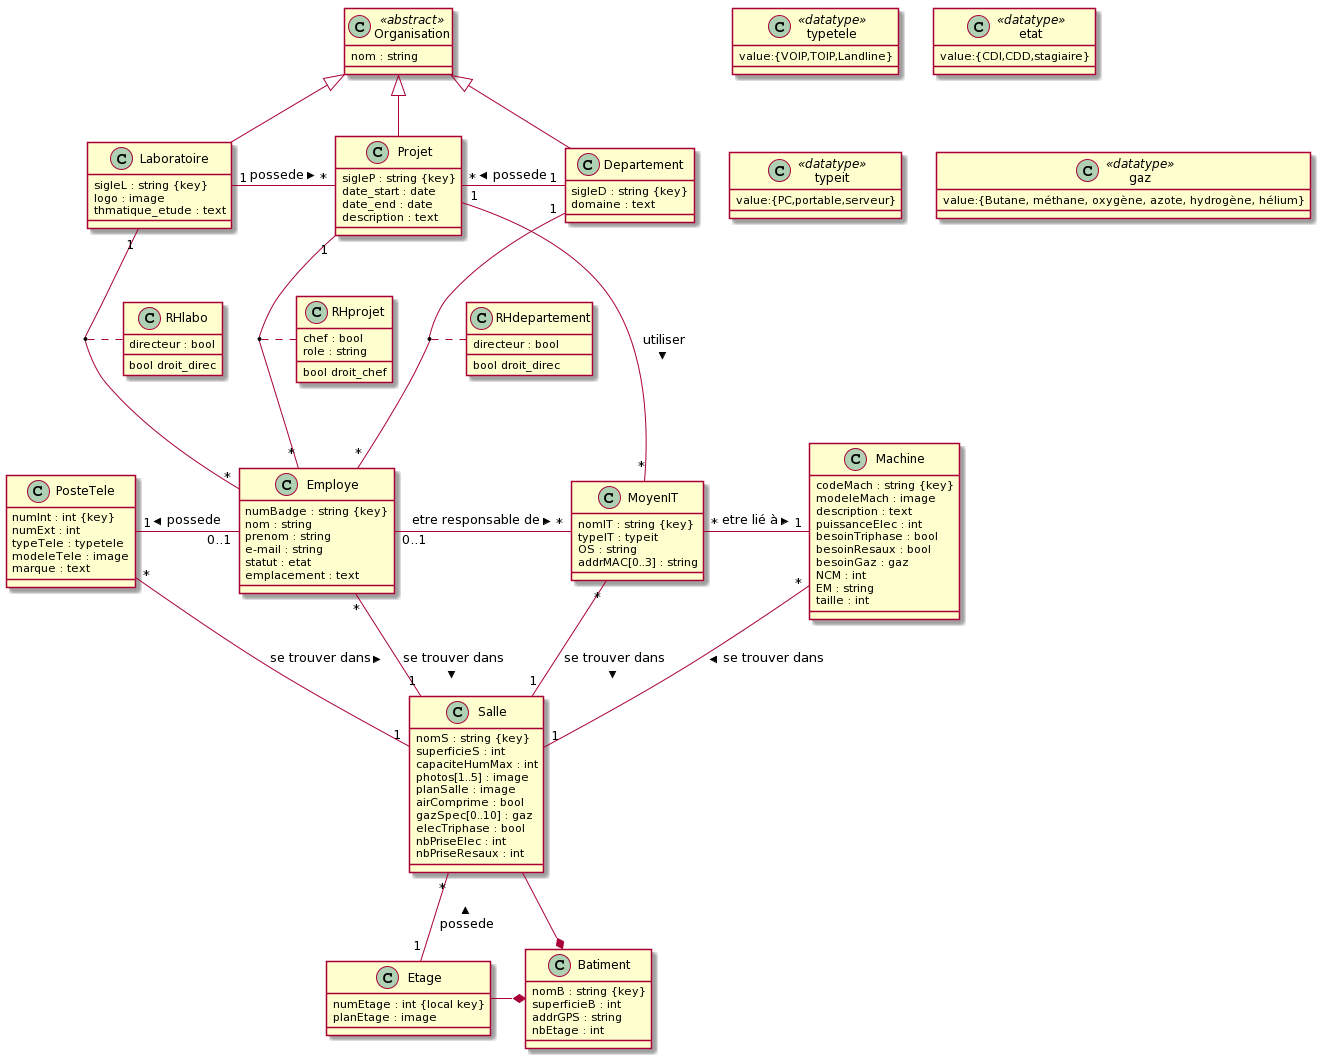

The diagram above was rendered by PlantUML. Its source (embedded in the PNG):
@startuml
class Organisation <<abstract>>{
  nom : string
}

class Laboratoire{
  sigleL : string {key}
  logo : image
  thmatique_etude : text
}

class Projet{
  sigleP : string {key}
  date_start : date
  date_end : date
  description : text
}

class Departement{
  sigleD : string {key}
  domaine : text
}


class PosteTele{
  numInt : int {key}
  numExt : int
  typeTele : typetele
  modeleTele : image
  marque : text
}

class typetele <<datatype>>{
  value:{VOIP,TOIP,Landline}
}

class Employe{
  numBadge : string {key}
  nom : string
  prenom : string
  e-mail : string
  statut : etat
  emplacement : text
}

class etat <<datatype>>{
  value:{CDI,CDD,stagiaire}
}

class MoyenIT{
  nomIT : string {key}
  typeIT : typeit
  OS : string
  addrMAC[0..3] : string
}

class typeit <<datatype>>{
  value:{PC,portable,serveur}
}

class Machine{
  codeMach : string {key}
  modeleMach : image
  description : text
  puissanceElec : int
  besoinTriphase : bool
  besoinResaux : bool
  besoinGaz : gaz
  NCM : int
  EM : string
  taille : int
}

class gaz <<datatype>>{
  value:{Butane, méthane, oxygène, azote, hydrogène, hélium}
}



class Salle{
  nomS : string {key}
  superficieS : int
  capaciteHumMax : int
  photos[1..5] : image
  planSalle : image
  airComprime : bool
  gazSpec[0..10] : gaz
  elecTriphase : bool
  nbPriseElec : int
  nbPriseResaux : int
}

class Etage{
  numEtage : int {local key}
  planEtage : image
}

class Batiment{
  nomB : string {key}
  superficieB : int
  addrGPS : string
  nbEtage : int
}

class RHlabo{
  directeur : bool
  {method} bool droit_direc
}

class RHdepartement{
  directeur : bool
  {method} bool droit_direc
}

class RHprojet{
  chef : bool
  role : string
  {method} bool droit_chef
}

Organisation <|-- Laboratoire
Organisation <|-- Projet
Organisation <|-- Departement
Laboratoire "1"-"*" Projet : possede >
Projet "*"-"1" Departement : possede <
Laboratoire "1"--"*" Employe 
(Laboratoire , Employe) . RHlabo
Projet "1"--"*" Employe 
(Projet , Employe) . RHprojet
Projet "1"--"*" MoyenIT : utiliser >
Departement "1"--"*" Employe 
(Departement , Employe) . RHdepartement
PosteTele "1"-"0..1" Employe : possede <
Employe "0..1"-"*" MoyenIT : etre responsable de >
MoyenIT "*"-"1" Machine : etre lié à >
PosteTele "*"--"1" Salle : se trouver dans >
Employe "*"--"1" Salle : se trouver dans >
MoyenIT "*"--"1" Salle : se trouver dans >
Machine "*"--"1" Salle : se trouver dans >
Salle "*"--"1" Etage : possede <
Salle -* Batiment
Etage -* Batiment
@enduml